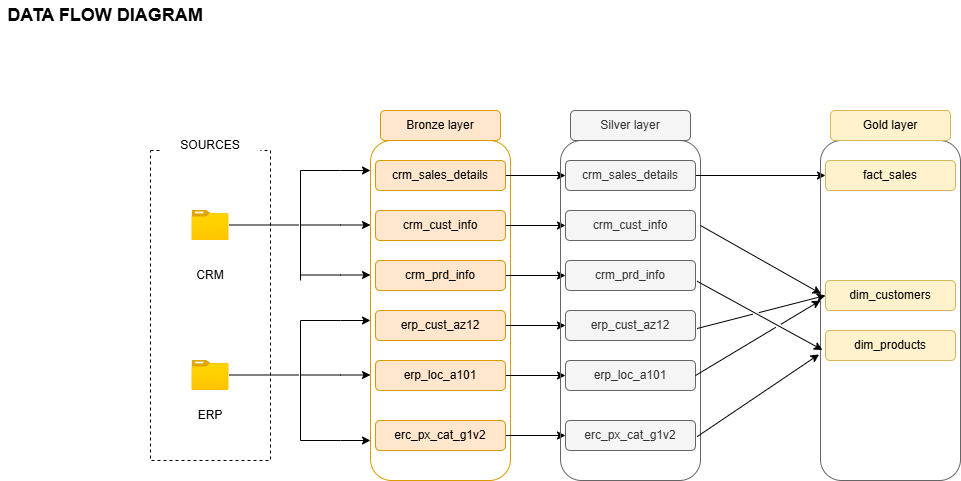

The diagram above was exported from draw.io. Its source (the exported page's mxGraphModel, read from the mxfile embedded in the PNG):
<mxGraphModel dx="786" dy="516" grid="1" gridSize="10" guides="1" tooltips="1" connect="1" arrows="1" fold="1" page="1" pageScale="1" pageWidth="850" pageHeight="1100" math="0" shadow="0">
  <root>
    <mxCell id="0" />
    <mxCell id="1" parent="0" />
    <mxCell id="RU8vLFdPxe_AWUcZXR-x-1" value="&lt;font style=&quot;font-size: 18px;&quot;&gt;&lt;b&gt;DATA FLOW DIAGRAM&lt;/b&gt;&lt;/font&gt;" style="text;html=1;whiteSpace=wrap;strokeColor=none;fillColor=none;align=center;verticalAlign=middle;rounded=0;" parent="1" vertex="1">
      <mxGeometry x="20" y="10" width="210" height="30" as="geometry" />
    </mxCell>
    <mxCell id="RU8vLFdPxe_AWUcZXR-x-2" value="" style="rounded=0;whiteSpace=wrap;html=1;fillColor=none;dashed=1;" parent="1" vertex="1">
      <mxGeometry x="170" y="160" width="120" height="310" as="geometry" />
    </mxCell>
    <mxCell id="RU8vLFdPxe_AWUcZXR-x-3" value="SOURCES" style="rounded=1;whiteSpace=wrap;html=1;strokeColor=none;" parent="1" vertex="1">
      <mxGeometry x="180" y="140" width="100" height="30" as="geometry" />
    </mxCell>
    <mxCell id="RU8vLFdPxe_AWUcZXR-x-4" value="" style="image;aspect=fixed;html=1;points=[];align=center;fontSize=12;image=img/lib/azure2/general/Folder_Blank.svg;" parent="1" vertex="1">
      <mxGeometry x="211.52" y="220" width="36.96" height="30" as="geometry" />
    </mxCell>
    <mxCell id="RU8vLFdPxe_AWUcZXR-x-5" value="" style="image;aspect=fixed;html=1;points=[];align=center;fontSize=12;image=img/lib/azure2/general/Folder_Blank.svg;" parent="1" vertex="1">
      <mxGeometry x="211.52" y="370" width="36.96" height="30" as="geometry" />
    </mxCell>
    <mxCell id="RU8vLFdPxe_AWUcZXR-x-6" value="CRM" style="text;html=1;whiteSpace=wrap;strokeColor=none;fillColor=none;align=center;verticalAlign=middle;rounded=0;" parent="1" vertex="1">
      <mxGeometry x="200" y="270" width="60" height="30" as="geometry" />
    </mxCell>
    <mxCell id="RU8vLFdPxe_AWUcZXR-x-7" value="ERP" style="text;html=1;whiteSpace=wrap;strokeColor=none;fillColor=none;align=center;verticalAlign=middle;rounded=0;" parent="1" vertex="1">
      <mxGeometry x="200" y="410" width="60" height="30" as="geometry" />
    </mxCell>
    <mxCell id="RU8vLFdPxe_AWUcZXR-x-8" value="" style="endArrow=none;html=1;rounded=0;" parent="1" edge="1">
      <mxGeometry width="50" height="50" relative="1" as="geometry">
        <mxPoint x="248.48000000000002" y="234.5" as="sourcePoint" />
        <mxPoint x="318.48" y="234.5" as="targetPoint" />
      </mxGeometry>
    </mxCell>
    <mxCell id="RU8vLFdPxe_AWUcZXR-x-9" value="" style="endArrow=none;html=1;rounded=0;" parent="1" edge="1">
      <mxGeometry width="50" height="50" relative="1" as="geometry">
        <mxPoint x="248.48" y="384.5" as="sourcePoint" />
        <mxPoint x="318.48" y="384.5" as="targetPoint" />
      </mxGeometry>
    </mxCell>
    <mxCell id="RU8vLFdPxe_AWUcZXR-x-10" value="" style="endArrow=none;html=1;rounded=0;" parent="1" edge="1">
      <mxGeometry width="50" height="50" relative="1" as="geometry">
        <mxPoint x="320" y="290" as="sourcePoint" />
        <mxPoint x="320" y="180" as="targetPoint" />
      </mxGeometry>
    </mxCell>
    <mxCell id="RU8vLFdPxe_AWUcZXR-x-11" value="" style="endArrow=none;html=1;rounded=0;" parent="1" edge="1">
      <mxGeometry width="50" height="50" relative="1" as="geometry">
        <mxPoint x="320" y="450" as="sourcePoint" />
        <mxPoint x="320" y="330" as="targetPoint" />
      </mxGeometry>
    </mxCell>
    <mxCell id="RU8vLFdPxe_AWUcZXR-x-13" value="" style="endArrow=classic;html=1;rounded=0;" parent="1" edge="1">
      <mxGeometry width="50" height="50" relative="1" as="geometry">
        <mxPoint x="320" y="180" as="sourcePoint" />
        <mxPoint x="390" y="180" as="targetPoint" />
        <Array as="points">
          <mxPoint x="360" y="180" />
        </Array>
      </mxGeometry>
    </mxCell>
    <mxCell id="RU8vLFdPxe_AWUcZXR-x-14" value="" style="endArrow=classic;html=1;rounded=0;" parent="1" edge="1">
      <mxGeometry width="50" height="50" relative="1" as="geometry">
        <mxPoint x="320" y="234.5" as="sourcePoint" />
        <mxPoint x="390" y="234.5" as="targetPoint" />
        <Array as="points">
          <mxPoint x="360" y="234.5" />
        </Array>
      </mxGeometry>
    </mxCell>
    <mxCell id="RU8vLFdPxe_AWUcZXR-x-15" value="" style="endArrow=classic;html=1;rounded=0;" parent="1" edge="1">
      <mxGeometry width="50" height="50" relative="1" as="geometry">
        <mxPoint x="320" y="284.5" as="sourcePoint" />
        <mxPoint x="390" y="284.5" as="targetPoint" />
        <Array as="points">
          <mxPoint x="360" y="284.5" />
        </Array>
      </mxGeometry>
    </mxCell>
    <mxCell id="RU8vLFdPxe_AWUcZXR-x-16" value="" style="endArrow=classic;html=1;rounded=0;" parent="1" edge="1">
      <mxGeometry width="50" height="50" relative="1" as="geometry">
        <mxPoint x="320" y="330" as="sourcePoint" />
        <mxPoint x="390" y="330" as="targetPoint" />
        <Array as="points">
          <mxPoint x="360" y="330" />
        </Array>
      </mxGeometry>
    </mxCell>
    <mxCell id="RU8vLFdPxe_AWUcZXR-x-17" value="" style="endArrow=classic;html=1;rounded=0;" parent="1" edge="1">
      <mxGeometry width="50" height="50" relative="1" as="geometry">
        <mxPoint x="320" y="384.5" as="sourcePoint" />
        <mxPoint x="390" y="384.5" as="targetPoint" />
        <Array as="points">
          <mxPoint x="360" y="384.5" />
        </Array>
      </mxGeometry>
    </mxCell>
    <mxCell id="RU8vLFdPxe_AWUcZXR-x-18" value="" style="endArrow=classic;html=1;rounded=0;" parent="1" edge="1">
      <mxGeometry width="50" height="50" relative="1" as="geometry">
        <mxPoint x="320" y="450" as="sourcePoint" />
        <mxPoint x="390" y="450" as="targetPoint" />
        <Array as="points">
          <mxPoint x="360" y="450" />
        </Array>
      </mxGeometry>
    </mxCell>
    <mxCell id="RU8vLFdPxe_AWUcZXR-x-19" value="" style="rounded=1;whiteSpace=wrap;html=1;fillColor=none;strokeColor=#d79b00;" parent="1" vertex="1">
      <mxGeometry x="390" y="150" width="140" height="340" as="geometry" />
    </mxCell>
    <mxCell id="RU8vLFdPxe_AWUcZXR-x-20" value="Bronze layer" style="rounded=1;whiteSpace=wrap;html=1;fillColor=#ffe6cc;strokeColor=#d79b00;" parent="1" vertex="1">
      <mxGeometry x="400" y="120" width="120" height="30" as="geometry" />
    </mxCell>
    <mxCell id="naIPWbriRGKXHa30YAfd-29" style="edgeStyle=orthogonalEdgeStyle;rounded=0;orthogonalLoop=1;jettySize=auto;html=1;exitX=1;exitY=0.5;exitDx=0;exitDy=0;entryX=0;entryY=0.5;entryDx=0;entryDy=0;" parent="1" source="RU8vLFdPxe_AWUcZXR-x-22" target="naIPWbriRGKXHa30YAfd-10" edge="1">
      <mxGeometry relative="1" as="geometry" />
    </mxCell>
    <mxCell id="RU8vLFdPxe_AWUcZXR-x-22" value="crm_sales_details" style="rounded=1;whiteSpace=wrap;html=1;fillColor=#ffe6cc;strokeColor=#d79b00;" parent="1" vertex="1">
      <mxGeometry x="395" y="170" width="130" height="30" as="geometry" />
    </mxCell>
    <mxCell id="naIPWbriRGKXHa30YAfd-28" style="edgeStyle=orthogonalEdgeStyle;rounded=0;orthogonalLoop=1;jettySize=auto;html=1;exitX=1;exitY=0.5;exitDx=0;exitDy=0;entryX=0;entryY=0.5;entryDx=0;entryDy=0;" parent="1" source="RU8vLFdPxe_AWUcZXR-x-23" target="naIPWbriRGKXHa30YAfd-11" edge="1">
      <mxGeometry relative="1" as="geometry" />
    </mxCell>
    <mxCell id="RU8vLFdPxe_AWUcZXR-x-23" value="crm_cust_info" style="rounded=1;whiteSpace=wrap;html=1;fillColor=#ffe6cc;strokeColor=#d79b00;" parent="1" vertex="1">
      <mxGeometry x="395" y="220" width="130" height="30" as="geometry" />
    </mxCell>
    <mxCell id="naIPWbriRGKXHa30YAfd-19" style="edgeStyle=orthogonalEdgeStyle;rounded=0;orthogonalLoop=1;jettySize=auto;html=1;exitX=1;exitY=0.5;exitDx=0;exitDy=0;entryX=0;entryY=0.5;entryDx=0;entryDy=0;" parent="1" source="RU8vLFdPxe_AWUcZXR-x-24" target="naIPWbriRGKXHa30YAfd-12" edge="1">
      <mxGeometry relative="1" as="geometry" />
    </mxCell>
    <mxCell id="RU8vLFdPxe_AWUcZXR-x-24" value="crm_prd_info" style="rounded=1;whiteSpace=wrap;html=1;fillColor=#ffe6cc;strokeColor=#d79b00;" parent="1" vertex="1">
      <mxGeometry x="395" y="270" width="130" height="30" as="geometry" />
    </mxCell>
    <mxCell id="naIPWbriRGKXHa30YAfd-23" style="edgeStyle=orthogonalEdgeStyle;rounded=0;orthogonalLoop=1;jettySize=auto;html=1;exitX=1;exitY=0.5;exitDx=0;exitDy=0;entryX=0;entryY=0.5;entryDx=0;entryDy=0;" parent="1" source="RU8vLFdPxe_AWUcZXR-x-25" target="naIPWbriRGKXHa30YAfd-13" edge="1">
      <mxGeometry relative="1" as="geometry" />
    </mxCell>
    <mxCell id="RU8vLFdPxe_AWUcZXR-x-25" value="erp_cust_az12" style="rounded=1;whiteSpace=wrap;html=1;fillColor=#ffe6cc;strokeColor=#d79b00;" parent="1" vertex="1">
      <mxGeometry x="395" y="320" width="130" height="30" as="geometry" />
    </mxCell>
    <mxCell id="naIPWbriRGKXHa30YAfd-21" style="edgeStyle=orthogonalEdgeStyle;rounded=0;orthogonalLoop=1;jettySize=auto;html=1;exitX=1;exitY=0.5;exitDx=0;exitDy=0;entryX=0;entryY=0.5;entryDx=0;entryDy=0;" parent="1" source="RU8vLFdPxe_AWUcZXR-x-26" target="naIPWbriRGKXHa30YAfd-14" edge="1">
      <mxGeometry relative="1" as="geometry" />
    </mxCell>
    <mxCell id="RU8vLFdPxe_AWUcZXR-x-26" value="erp_loc_a101" style="rounded=1;whiteSpace=wrap;html=1;fillColor=#ffe6cc;strokeColor=#d79b00;" parent="1" vertex="1">
      <mxGeometry x="395" y="370" width="130" height="30" as="geometry" />
    </mxCell>
    <mxCell id="naIPWbriRGKXHa30YAfd-22" style="edgeStyle=orthogonalEdgeStyle;rounded=0;orthogonalLoop=1;jettySize=auto;html=1;exitX=1;exitY=0.5;exitDx=0;exitDy=0;" parent="1" source="RU8vLFdPxe_AWUcZXR-x-27" target="naIPWbriRGKXHa30YAfd-15" edge="1">
      <mxGeometry relative="1" as="geometry" />
    </mxCell>
    <mxCell id="RU8vLFdPxe_AWUcZXR-x-27" value="erc_px_cat_g1v2" style="rounded=1;whiteSpace=wrap;html=1;fillColor=#ffe6cc;strokeColor=#d79b00;" parent="1" vertex="1">
      <mxGeometry x="395" y="430" width="130" height="30" as="geometry" />
    </mxCell>
    <mxCell id="naIPWbriRGKXHa30YAfd-8" value="" style="rounded=1;whiteSpace=wrap;html=1;fillColor=none;strokeColor=#666666;fontColor=#333333;" parent="1" vertex="1">
      <mxGeometry x="580" y="150" width="140" height="340" as="geometry" />
    </mxCell>
    <mxCell id="naIPWbriRGKXHa30YAfd-9" value="Silver layer" style="rounded=1;whiteSpace=wrap;html=1;fillColor=#f5f5f5;strokeColor=#666666;fontColor=#333333;" parent="1" vertex="1">
      <mxGeometry x="590" y="120" width="120" height="30" as="geometry" />
    </mxCell>
    <mxCell id="2EIzdTffWPgLqtinR8iF-16" style="edgeStyle=orthogonalEdgeStyle;rounded=0;orthogonalLoop=1;jettySize=auto;html=1;exitX=1;exitY=0.5;exitDx=0;exitDy=0;entryX=0;entryY=0.5;entryDx=0;entryDy=0;jumpStyle=gap;" parent="1" source="naIPWbriRGKXHa30YAfd-10" target="2EIzdTffWPgLqtinR8iF-10" edge="1">
      <mxGeometry relative="1" as="geometry" />
    </mxCell>
    <mxCell id="naIPWbriRGKXHa30YAfd-10" value="crm_sales_details" style="rounded=1;whiteSpace=wrap;html=1;fillColor=#f5f5f5;strokeColor=#666666;fontColor=#333333;" parent="1" vertex="1">
      <mxGeometry x="585" y="170" width="130" height="30" as="geometry" />
    </mxCell>
    <mxCell id="naIPWbriRGKXHa30YAfd-11" value="crm_cust_info" style="rounded=1;whiteSpace=wrap;html=1;fillColor=#f5f5f5;strokeColor=#666666;fontColor=#333333;" parent="1" vertex="1">
      <mxGeometry x="585" y="220" width="130" height="30" as="geometry" />
    </mxCell>
    <mxCell id="naIPWbriRGKXHa30YAfd-12" value="crm_prd_info" style="rounded=1;whiteSpace=wrap;html=1;fillColor=#f5f5f5;strokeColor=#666666;fontColor=#333333;" parent="1" vertex="1">
      <mxGeometry x="585" y="270" width="130" height="30" as="geometry" />
    </mxCell>
    <mxCell id="naIPWbriRGKXHa30YAfd-13" value="erp_cust_az12" style="rounded=1;whiteSpace=wrap;html=1;fillColor=#f5f5f5;strokeColor=#666666;fontColor=#333333;" parent="1" vertex="1">
      <mxGeometry x="585" y="320" width="130" height="30" as="geometry" />
    </mxCell>
    <mxCell id="naIPWbriRGKXHa30YAfd-14" value="erp_loc_a101" style="rounded=1;whiteSpace=wrap;html=1;fillColor=#f5f5f5;strokeColor=#666666;fontColor=#333333;" parent="1" vertex="1">
      <mxGeometry x="585" y="370" width="130" height="30" as="geometry" />
    </mxCell>
    <mxCell id="naIPWbriRGKXHa30YAfd-15" value="erc_px_cat_g1v2" style="rounded=1;whiteSpace=wrap;html=1;fillColor=#f5f5f5;strokeColor=#666666;fontColor=#333333;" parent="1" vertex="1">
      <mxGeometry x="585" y="430" width="130" height="30" as="geometry" />
    </mxCell>
    <mxCell id="2EIzdTffWPgLqtinR8iF-8" value="" style="rounded=1;whiteSpace=wrap;html=1;fillColor=none;strokeColor=#666666;fontColor=#333333;" parent="1" vertex="1">
      <mxGeometry x="840" y="150" width="140" height="340" as="geometry" />
    </mxCell>
    <mxCell id="2EIzdTffWPgLqtinR8iF-9" value="Gold layer" style="rounded=1;whiteSpace=wrap;html=1;fillColor=#fff2cc;strokeColor=#d6b656;" parent="1" vertex="1">
      <mxGeometry x="850" y="120" width="120" height="30" as="geometry" />
    </mxCell>
    <mxCell id="2EIzdTffWPgLqtinR8iF-10" value="fact_sales" style="rounded=1;whiteSpace=wrap;html=1;fillColor=#fff2cc;strokeColor=#d6b656;" parent="1" vertex="1">
      <mxGeometry x="845" y="170" width="130" height="30" as="geometry" />
    </mxCell>
    <mxCell id="2EIzdTffWPgLqtinR8iF-11" value="dim_customers" style="rounded=1;whiteSpace=wrap;html=1;fillColor=#fff2cc;strokeColor=#d6b656;" parent="1" vertex="1">
      <mxGeometry x="845" y="290" width="130" height="30" as="geometry" />
    </mxCell>
    <mxCell id="2EIzdTffWPgLqtinR8iF-12" value="dim_products" style="rounded=1;whiteSpace=wrap;html=1;fillColor=#fff2cc;strokeColor=#d6b656;" parent="1" vertex="1">
      <mxGeometry x="845" y="340" width="130" height="30" as="geometry" />
    </mxCell>
    <mxCell id="2EIzdTffWPgLqtinR8iF-21" value="" style="endArrow=classic;html=1;rounded=0;entryX=0.005;entryY=0.451;entryDx=0;entryDy=0;entryPerimeter=0;exitX=1;exitY=0.25;exitDx=0;exitDy=0;jumpStyle=gap;" parent="1" source="naIPWbriRGKXHa30YAfd-8" target="2EIzdTffWPgLqtinR8iF-8" edge="1">
      <mxGeometry width="50" height="50" relative="1" as="geometry">
        <mxPoint x="720" y="240" as="sourcePoint" />
        <mxPoint x="765" y="190" as="targetPoint" />
      </mxGeometry>
    </mxCell>
    <mxCell id="2EIzdTffWPgLqtinR8iF-22" value="" style="endArrow=classic;html=1;rounded=0;entryX=0.014;entryY=0.616;entryDx=0;entryDy=0;entryPerimeter=0;exitX=0.976;exitY=0.414;exitDx=0;exitDy=0;exitPerimeter=0;jumpStyle=gap;" parent="1" source="naIPWbriRGKXHa30YAfd-8" target="2EIzdTffWPgLqtinR8iF-8" edge="1">
      <mxGeometry width="50" height="50" relative="1" as="geometry">
        <mxPoint x="710" y="290" as="sourcePoint" />
        <mxPoint x="826" y="354" as="targetPoint" />
      </mxGeometry>
    </mxCell>
    <mxCell id="2EIzdTffWPgLqtinR8iF-23" value="" style="endArrow=classic;html=1;rounded=0;entryX=0;entryY=0.5;entryDx=0;entryDy=0;exitX=0.976;exitY=0.553;exitDx=0;exitDy=0;exitPerimeter=0;jumpStyle=gap;" parent="1" source="naIPWbriRGKXHa30YAfd-8" target="2EIzdTffWPgLqtinR8iF-11" edge="1">
      <mxGeometry width="50" height="50" relative="1" as="geometry">
        <mxPoint x="740" y="350" as="sourcePoint" />
        <mxPoint x="856" y="414" as="targetPoint" />
      </mxGeometry>
    </mxCell>
    <mxCell id="2EIzdTffWPgLqtinR8iF-24" value="" style="endArrow=classic;html=1;rounded=0;exitX=1;exitY=0.5;exitDx=0;exitDy=0;jumpStyle=gap;" parent="1" source="naIPWbriRGKXHa30YAfd-14" edge="1">
      <mxGeometry width="50" height="50" relative="1" as="geometry">
        <mxPoint x="750" y="390" as="sourcePoint" />
        <mxPoint x="840" y="310" as="targetPoint" />
      </mxGeometry>
    </mxCell>
    <mxCell id="2EIzdTffWPgLqtinR8iF-25" value="" style="endArrow=classic;html=1;rounded=0;entryX=-0.01;entryY=0.629;entryDx=0;entryDy=0;entryPerimeter=0;exitX=0.976;exitY=0.871;exitDx=0;exitDy=0;exitPerimeter=0;jumpStyle=gap;" parent="1" source="naIPWbriRGKXHa30YAfd-8" target="2EIzdTffWPgLqtinR8iF-8" edge="1">
      <mxGeometry width="50" height="50" relative="1" as="geometry">
        <mxPoint x="750" y="430" as="sourcePoint" />
        <mxPoint x="866" y="494" as="targetPoint" />
      </mxGeometry>
    </mxCell>
  </root>
</mxGraphModel>